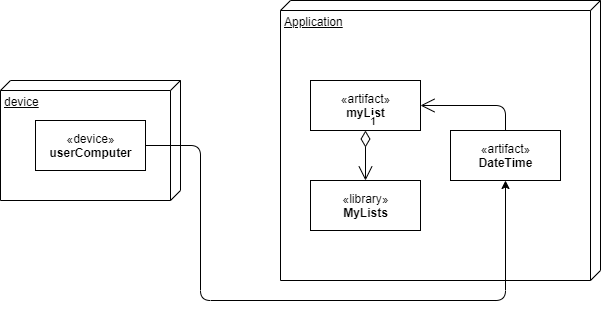

The diagram above was exported from draw.io. Its source (the exported page's mxGraphModel, read from the mxfile embedded in the PNG):
<mxGraphModel dx="1038" dy="576" grid="1" gridSize="10" guides="1" tooltips="1" connect="1" arrows="1" fold="1" page="1" pageScale="1" pageWidth="827" pageHeight="1169" math="0" shadow="0">
  <root>
    <mxCell id="0" />
    <mxCell id="1" parent="0" />
    <mxCell id="IPv3BHQGPf4WcT_-m95d-1" value="device" style="verticalAlign=top;align=left;spacingTop=8;spacingLeft=2;spacingRight=12;shape=cube;size=10;direction=south;fontStyle=4;html=1;" parent="1" vertex="1">
      <mxGeometry x="80" y="280" width="180" height="120" as="geometry" />
    </mxCell>
    <mxCell id="IPv3BHQGPf4WcT_-m95d-2" value="«device»&lt;br&gt;&lt;b&gt;userComputer&lt;/b&gt;" style="html=1;" parent="1" vertex="1">
      <mxGeometry x="115" y="320" width="110" height="50" as="geometry" />
    </mxCell>
    <mxCell id="IPv3BHQGPf4WcT_-m95d-3" value="Application" style="verticalAlign=top;align=left;spacingTop=8;spacingLeft=2;spacingRight=12;shape=cube;size=10;direction=south;fontStyle=4;html=1;" parent="1" vertex="1">
      <mxGeometry x="360" y="200" width="320" height="280" as="geometry" />
    </mxCell>
    <mxCell id="IPv3BHQGPf4WcT_-m95d-4" value="«artifact»&lt;br&gt;&lt;b&gt;myList&lt;/b&gt;" style="html=1;" parent="1" vertex="1">
      <mxGeometry x="390" y="280" width="110" height="50" as="geometry" />
    </mxCell>
    <mxCell id="IPv3BHQGPf4WcT_-m95d-5" value="1" style="endArrow=open;html=1;endSize=12;startArrow=diamondThin;startSize=14;startFill=0;edgeStyle=orthogonalEdgeStyle;align=left;verticalAlign=bottom;exitX=0.5;exitY=1;exitDx=0;exitDy=0;" parent="1" source="IPv3BHQGPf4WcT_-m95d-4" edge="1">
      <mxGeometry x="-1" y="3" relative="1" as="geometry">
        <mxPoint x="440" y="460" as="sourcePoint" />
        <mxPoint x="445" y="380" as="targetPoint" />
      </mxGeometry>
    </mxCell>
    <mxCell id="IPv3BHQGPf4WcT_-m95d-6" value="«library»&lt;br&gt;&lt;b&gt;MyLists&lt;/b&gt;" style="html=1;" parent="1" vertex="1">
      <mxGeometry x="390" y="380" width="110" height="50" as="geometry" />
    </mxCell>
    <mxCell id="IPv3BHQGPf4WcT_-m95d-7" value="«artifact»&lt;br&gt;&lt;b&gt;DateTime&lt;/b&gt;" style="html=1;" parent="1" vertex="1">
      <mxGeometry x="530" y="330" width="110" height="50" as="geometry" />
    </mxCell>
    <mxCell id="IPv3BHQGPf4WcT_-m95d-8" value="" style="endArrow=open;endFill=1;endSize=12;html=1;entryX=1;entryY=0.5;entryDx=0;entryDy=0;exitX=0.5;exitY=0;exitDx=0;exitDy=0;" parent="1" source="IPv3BHQGPf4WcT_-m95d-7" target="IPv3BHQGPf4WcT_-m95d-4" edge="1">
      <mxGeometry width="160" relative="1" as="geometry">
        <mxPoint x="510" y="570" as="sourcePoint" />
        <mxPoint x="670" y="570" as="targetPoint" />
        <Array as="points">
          <mxPoint x="585" y="305" />
        </Array>
      </mxGeometry>
    </mxCell>
    <mxCell id="IPv3BHQGPf4WcT_-m95d-9" value="" style="endArrow=classic;html=1;exitX=1;exitY=0.5;exitDx=0;exitDy=0;entryX=0.5;entryY=1;entryDx=0;entryDy=0;" parent="1" source="IPv3BHQGPf4WcT_-m95d-2" target="IPv3BHQGPf4WcT_-m95d-7" edge="1">
      <mxGeometry width="50" height="50" relative="1" as="geometry">
        <mxPoint x="280" y="370" as="sourcePoint" />
        <mxPoint x="330" y="320" as="targetPoint" />
        <Array as="points">
          <mxPoint x="280" y="345" />
          <mxPoint x="280" y="500" />
          <mxPoint x="585" y="500" />
        </Array>
      </mxGeometry>
    </mxCell>
  </root>
</mxGraphModel>